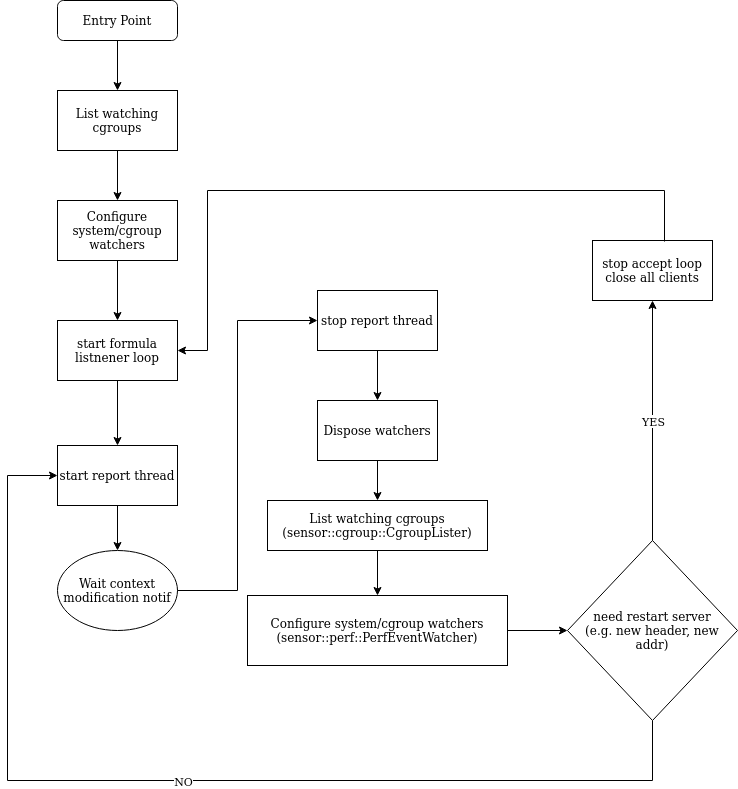

The diagram above was exported from draw.io. Its source (the exported page's mxGraphModel, read from the mxfile embedded in the PNG):
<mxGraphModel dx="1418" dy="781" grid="1" gridSize="10" guides="1" tooltips="1" connect="1" arrows="1" fold="1" page="1" pageScale="1" pageWidth="827" pageHeight="1169" math="0" shadow="0">
  <root>
    <mxCell id="WIyWlLk6GJQsqaUBKTNV-0" />
    <mxCell id="WIyWlLk6GJQsqaUBKTNV-1" parent="WIyWlLk6GJQsqaUBKTNV-0" />
    <mxCell id="WIyWlLk6GJQsqaUBKTNV-3" value="Entry Point" style="rounded=1;whiteSpace=wrap;html=1;fontSize=12;glass=0;strokeWidth=1;shadow=0;" parent="WIyWlLk6GJQsqaUBKTNV-1" vertex="1">
      <mxGeometry x="90" y="80" width="120" height="40" as="geometry" />
    </mxCell>
    <mxCell id="4bhj0Exn96TNiBqOr6v1-0" value="Configure system/cgroup watchers" style="rounded=0;whiteSpace=wrap;html=1;" vertex="1" parent="WIyWlLk6GJQsqaUBKTNV-1">
      <mxGeometry x="90" y="280" width="120" height="60" as="geometry" />
    </mxCell>
    <mxCell id="4bhj0Exn96TNiBqOr6v1-1" value="List watching cgroups" style="rounded=0;whiteSpace=wrap;html=1;" vertex="1" parent="WIyWlLk6GJQsqaUBKTNV-1">
      <mxGeometry x="90" y="170" width="120" height="60" as="geometry" />
    </mxCell>
    <mxCell id="4bhj0Exn96TNiBqOr6v1-2" value="" style="endArrow=classic;html=1;rounded=0;entryX=0.5;entryY=0;entryDx=0;entryDy=0;exitX=0.5;exitY=1;exitDx=0;exitDy=0;" edge="1" parent="WIyWlLk6GJQsqaUBKTNV-1" source="4bhj0Exn96TNiBqOr6v1-1" target="4bhj0Exn96TNiBqOr6v1-0">
      <mxGeometry width="50" height="50" relative="1" as="geometry">
        <mxPoint x="320" y="430" as="sourcePoint" />
        <mxPoint x="370" y="380" as="targetPoint" />
      </mxGeometry>
    </mxCell>
    <mxCell id="4bhj0Exn96TNiBqOr6v1-3" value="" style="endArrow=classic;html=1;rounded=0;exitX=0.5;exitY=1;exitDx=0;exitDy=0;entryX=0.5;entryY=0;entryDx=0;entryDy=0;" edge="1" parent="WIyWlLk6GJQsqaUBKTNV-1" source="WIyWlLk6GJQsqaUBKTNV-3" target="4bhj0Exn96TNiBqOr6v1-1">
      <mxGeometry width="50" height="50" relative="1" as="geometry">
        <mxPoint x="150" y="160" as="sourcePoint" />
        <mxPoint x="220" y="140" as="targetPoint" />
      </mxGeometry>
    </mxCell>
    <mxCell id="4bhj0Exn96TNiBqOr6v1-4" value="&lt;div&gt;start report thread&lt;/div&gt;" style="rounded=0;whiteSpace=wrap;html=1;" vertex="1" parent="WIyWlLk6GJQsqaUBKTNV-1">
      <mxGeometry x="90" y="525" width="120" height="60" as="geometry" />
    </mxCell>
    <mxCell id="4bhj0Exn96TNiBqOr6v1-5" value="start formula listnener loop" style="rounded=0;whiteSpace=wrap;html=1;" vertex="1" parent="WIyWlLk6GJQsqaUBKTNV-1">
      <mxGeometry x="90" y="400" width="120" height="60" as="geometry" />
    </mxCell>
    <mxCell id="4bhj0Exn96TNiBqOr6v1-6" value="" style="endArrow=classic;html=1;rounded=0;exitX=0.5;exitY=1;exitDx=0;exitDy=0;entryX=0.5;entryY=0;entryDx=0;entryDy=0;" edge="1" parent="WIyWlLk6GJQsqaUBKTNV-1" source="4bhj0Exn96TNiBqOr6v1-0" target="4bhj0Exn96TNiBqOr6v1-5">
      <mxGeometry width="50" height="50" relative="1" as="geometry">
        <mxPoint x="320" y="430" as="sourcePoint" />
        <mxPoint x="370" y="380" as="targetPoint" />
      </mxGeometry>
    </mxCell>
    <mxCell id="4bhj0Exn96TNiBqOr6v1-7" value="" style="endArrow=classic;html=1;rounded=0;exitX=0.5;exitY=1;exitDx=0;exitDy=0;entryX=0.5;entryY=0;entryDx=0;entryDy=0;" edge="1" parent="WIyWlLk6GJQsqaUBKTNV-1" source="4bhj0Exn96TNiBqOr6v1-5" target="4bhj0Exn96TNiBqOr6v1-4">
      <mxGeometry width="50" height="50" relative="1" as="geometry">
        <mxPoint x="320" y="430" as="sourcePoint" />
        <mxPoint x="370" y="380" as="targetPoint" />
      </mxGeometry>
    </mxCell>
    <mxCell id="4bhj0Exn96TNiBqOr6v1-8" value="&lt;div&gt;Wait context modification notif&lt;/div&gt;" style="ellipse;whiteSpace=wrap;html=1;" vertex="1" parent="WIyWlLk6GJQsqaUBKTNV-1">
      <mxGeometry x="90" y="630" width="120" height="80" as="geometry" />
    </mxCell>
    <mxCell id="4bhj0Exn96TNiBqOr6v1-9" value="" style="endArrow=classic;html=1;rounded=0;exitX=0.5;exitY=1;exitDx=0;exitDy=0;entryX=0.5;entryY=0;entryDx=0;entryDy=0;" edge="1" parent="WIyWlLk6GJQsqaUBKTNV-1" source="4bhj0Exn96TNiBqOr6v1-4" target="4bhj0Exn96TNiBqOr6v1-8">
      <mxGeometry width="50" height="50" relative="1" as="geometry">
        <mxPoint x="320" y="430" as="sourcePoint" />
        <mxPoint x="370" y="380" as="targetPoint" />
      </mxGeometry>
    </mxCell>
    <mxCell id="4bhj0Exn96TNiBqOr6v1-10" value="Dispose watchers" style="rounded=0;whiteSpace=wrap;html=1;" vertex="1" parent="WIyWlLk6GJQsqaUBKTNV-1">
      <mxGeometry x="350" y="480" width="120" height="60" as="geometry" />
    </mxCell>
    <mxCell id="4bhj0Exn96TNiBqOr6v1-30" style="edgeStyle=orthogonalEdgeStyle;rounded=0;orthogonalLoop=1;jettySize=auto;html=1;entryX=0;entryY=0.5;entryDx=0;entryDy=0;" edge="1" parent="WIyWlLk6GJQsqaUBKTNV-1" source="4bhj0Exn96TNiBqOr6v1-11" target="4bhj0Exn96TNiBqOr6v1-16">
      <mxGeometry relative="1" as="geometry" />
    </mxCell>
    <mxCell id="4bhj0Exn96TNiBqOr6v1-11" value="&lt;div&gt;Configure system/cgroup watchers&lt;/div&gt;&lt;div&gt;(sensor::perf::PerfEventWatcher)&lt;br&gt;&lt;/div&gt;" style="rounded=0;whiteSpace=wrap;html=1;" vertex="1" parent="WIyWlLk6GJQsqaUBKTNV-1">
      <mxGeometry x="280" y="675" width="260" height="70" as="geometry" />
    </mxCell>
    <mxCell id="4bhj0Exn96TNiBqOr6v1-12" value="&lt;div&gt;List watching cgroups&lt;/div&gt;&lt;div&gt;(sensor::cgroup::CgroupLister)&lt;br&gt;&lt;/div&gt;" style="rounded=0;whiteSpace=wrap;html=1;" vertex="1" parent="WIyWlLk6GJQsqaUBKTNV-1">
      <mxGeometry x="300" y="580" width="220" height="50" as="geometry" />
    </mxCell>
    <mxCell id="4bhj0Exn96TNiBqOr6v1-13" value="" style="endArrow=classic;html=1;rounded=0;entryX=0.5;entryY=0;entryDx=0;entryDy=0;exitX=0.5;exitY=1;exitDx=0;exitDy=0;" edge="1" parent="WIyWlLk6GJQsqaUBKTNV-1" source="4bhj0Exn96TNiBqOr6v1-12" target="4bhj0Exn96TNiBqOr6v1-11">
      <mxGeometry width="50" height="50" relative="1" as="geometry">
        <mxPoint x="580" y="840" as="sourcePoint" />
        <mxPoint x="630" y="790" as="targetPoint" />
      </mxGeometry>
    </mxCell>
    <mxCell id="4bhj0Exn96TNiBqOr6v1-14" value="" style="endArrow=classic;html=1;rounded=0;exitX=0.5;exitY=1;exitDx=0;exitDy=0;entryX=0.5;entryY=0;entryDx=0;entryDy=0;" edge="1" parent="WIyWlLk6GJQsqaUBKTNV-1" source="4bhj0Exn96TNiBqOr6v1-10" target="4bhj0Exn96TNiBqOr6v1-12">
      <mxGeometry width="50" height="50" relative="1" as="geometry">
        <mxPoint x="340" y="480" as="sourcePoint" />
        <mxPoint x="390" y="430" as="targetPoint" />
      </mxGeometry>
    </mxCell>
    <mxCell id="4bhj0Exn96TNiBqOr6v1-16" value="&lt;div&gt;need restart server &lt;br&gt;&lt;/div&gt;&lt;div&gt;(e.g. new header, new addr)&lt;br&gt;&lt;/div&gt;" style="rhombus;whiteSpace=wrap;html=1;" vertex="1" parent="WIyWlLk6GJQsqaUBKTNV-1">
      <mxGeometry x="600" y="620" width="170" height="180" as="geometry" />
    </mxCell>
    <mxCell id="4bhj0Exn96TNiBqOr6v1-17" value="" style="endArrow=classic;html=1;rounded=0;entryX=0;entryY=0.5;entryDx=0;entryDy=0;exitX=1;exitY=0.5;exitDx=0;exitDy=0;" edge="1" parent="WIyWlLk6GJQsqaUBKTNV-1" target="4bhj0Exn96TNiBqOr6v1-16">
      <mxGeometry width="50" height="50" relative="1" as="geometry">
        <mxPoint x="600" y="710" as="sourcePoint" />
        <mxPoint x="460" y="400" as="targetPoint" />
      </mxGeometry>
    </mxCell>
    <mxCell id="4bhj0Exn96TNiBqOr6v1-19" value="&lt;div&gt;stop accept loop&lt;/div&gt;&lt;div&gt;close all clients&lt;br&gt;&lt;/div&gt;" style="rounded=0;whiteSpace=wrap;html=1;" vertex="1" parent="WIyWlLk6GJQsqaUBKTNV-1">
      <mxGeometry x="625" y="320" width="120" height="60" as="geometry" />
    </mxCell>
    <mxCell id="4bhj0Exn96TNiBqOr6v1-21" value="stop report thread" style="rounded=0;whiteSpace=wrap;html=1;" vertex="1" parent="WIyWlLk6GJQsqaUBKTNV-1">
      <mxGeometry x="350" y="370" width="120" height="60" as="geometry" />
    </mxCell>
    <mxCell id="4bhj0Exn96TNiBqOr6v1-22" value="" style="endArrow=classic;html=1;rounded=0;entryX=0.5;entryY=0;entryDx=0;entryDy=0;exitX=0.5;exitY=1;exitDx=0;exitDy=0;" edge="1" parent="WIyWlLk6GJQsqaUBKTNV-1" source="4bhj0Exn96TNiBqOr6v1-21" target="4bhj0Exn96TNiBqOr6v1-10">
      <mxGeometry width="50" height="50" relative="1" as="geometry">
        <mxPoint x="350" y="490" as="sourcePoint" />
        <mxPoint x="400" y="440" as="targetPoint" />
      </mxGeometry>
    </mxCell>
    <mxCell id="4bhj0Exn96TNiBqOr6v1-23" value="" style="endArrow=classic;html=1;rounded=0;entryX=1;entryY=0.5;entryDx=0;entryDy=0;exitX=0.6;exitY=0.017;exitDx=0;exitDy=0;exitPerimeter=0;" edge="1" parent="WIyWlLk6GJQsqaUBKTNV-1" source="4bhj0Exn96TNiBqOr6v1-19" target="4bhj0Exn96TNiBqOr6v1-5">
      <mxGeometry width="50" height="50" relative="1" as="geometry">
        <mxPoint x="390" y="490" as="sourcePoint" />
        <mxPoint x="440" y="440" as="targetPoint" />
        <Array as="points">
          <mxPoint x="697" y="270" />
          <mxPoint x="240" y="270" />
          <mxPoint x="240" y="430" />
        </Array>
      </mxGeometry>
    </mxCell>
    <mxCell id="4bhj0Exn96TNiBqOr6v1-24" value="" style="endArrow=classic;html=1;rounded=0;entryX=0.5;entryY=1;entryDx=0;entryDy=0;" edge="1" parent="WIyWlLk6GJQsqaUBKTNV-1" source="4bhj0Exn96TNiBqOr6v1-16" target="4bhj0Exn96TNiBqOr6v1-19">
      <mxGeometry relative="1" as="geometry">
        <mxPoint x="380" y="490" as="sourcePoint" />
        <mxPoint x="480" y="490" as="targetPoint" />
      </mxGeometry>
    </mxCell>
    <mxCell id="4bhj0Exn96TNiBqOr6v1-25" value="&lt;div&gt;YES&lt;br&gt;&lt;/div&gt;" style="edgeLabel;resizable=0;html=1;align=center;verticalAlign=middle;" connectable="0" vertex="1" parent="4bhj0Exn96TNiBqOr6v1-24">
      <mxGeometry relative="1" as="geometry" />
    </mxCell>
    <mxCell id="4bhj0Exn96TNiBqOr6v1-27" value="" style="endArrow=classic;html=1;rounded=0;entryX=0;entryY=0.5;entryDx=0;entryDy=0;exitX=0.5;exitY=1;exitDx=0;exitDy=0;" edge="1" parent="WIyWlLk6GJQsqaUBKTNV-1" source="4bhj0Exn96TNiBqOr6v1-16" target="4bhj0Exn96TNiBqOr6v1-4">
      <mxGeometry relative="1" as="geometry">
        <mxPoint x="360" y="560" as="sourcePoint" />
        <mxPoint x="460" y="560" as="targetPoint" />
        <Array as="points">
          <mxPoint x="685" y="860" />
          <mxPoint x="40" y="860" />
          <mxPoint x="40" y="555" />
        </Array>
      </mxGeometry>
    </mxCell>
    <mxCell id="4bhj0Exn96TNiBqOr6v1-28" value="&lt;div&gt;NO&lt;/div&gt;" style="edgeLabel;resizable=0;html=1;align=center;verticalAlign=middle;" connectable="0" vertex="1" parent="4bhj0Exn96TNiBqOr6v1-27">
      <mxGeometry relative="1" as="geometry" />
    </mxCell>
    <mxCell id="4bhj0Exn96TNiBqOr6v1-29" value="" style="endArrow=classic;html=1;rounded=0;exitX=1;exitY=0.5;exitDx=0;exitDy=0;entryX=0;entryY=0.5;entryDx=0;entryDy=0;" edge="1" parent="WIyWlLk6GJQsqaUBKTNV-1" source="4bhj0Exn96TNiBqOr6v1-8" target="4bhj0Exn96TNiBqOr6v1-21">
      <mxGeometry width="50" height="50" relative="1" as="geometry">
        <mxPoint x="390" y="580" as="sourcePoint" />
        <mxPoint x="440" y="530" as="targetPoint" />
        <Array as="points">
          <mxPoint x="270" y="670" />
          <mxPoint x="270" y="400" />
        </Array>
      </mxGeometry>
    </mxCell>
  </root>
</mxGraphModel>